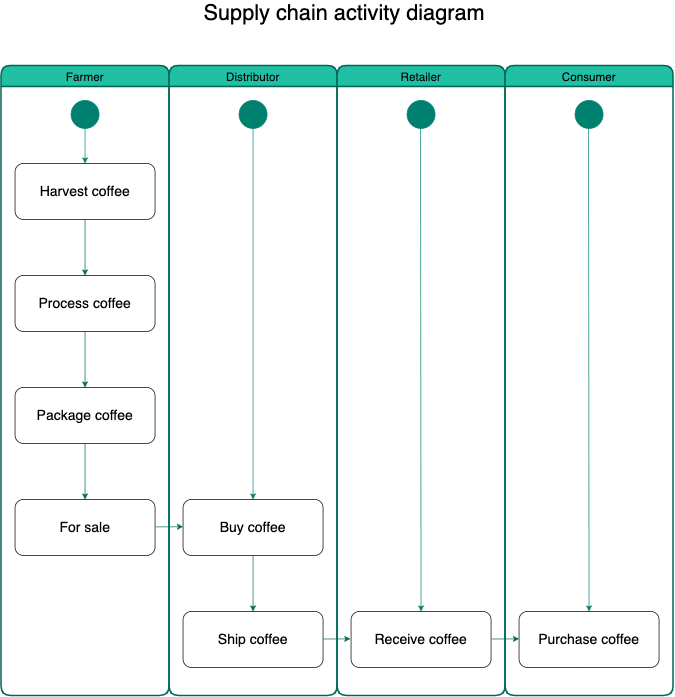

The diagram above was exported from draw.io. Its source (the exported page's mxGraphModel, read from the mxfile embedded in the PNG):
<mxGraphModel dx="1977" dy="1158" grid="1" gridSize="10" guides="1" tooltips="1" connect="1" arrows="1" fold="1" page="1" pageScale="1" pageWidth="827" pageHeight="1169" math="0" shadow="0">
  <root>
    <mxCell id="UOLD-IPV-s0h1zFCcUZA-0" />
    <mxCell id="UOLD-IPV-s0h1zFCcUZA-1" parent="UOLD-IPV-s0h1zFCcUZA-0" />
    <mxCell id="UOLD-IPV-s0h1zFCcUZA-16" value="" style="fillColor=none;strokeColor=none;pointerEvents=0;fontStyle=0;html=1;whiteSpace=wrap;container=1;collapsible=0;childLayout=stackLayout;resizeParent=1;dropTarget=0;whiteSpace=wrap;fontSize=13;spacing=0;strokeOpacity=100;absoluteArcSize=1;arcSize=9;strokeWidth=2.3;fontColor=#5C5C5C;rounded=1;" vertex="1" parent="UOLD-IPV-s0h1zFCcUZA-1">
      <mxGeometry x="340" y="180" width="720" height="900" as="geometry" />
    </mxCell>
    <mxCell id="UOLD-IPV-s0h1zFCcUZA-17" value="Farmer" style="swimlane;html=1;whiteSpace=wrap;container=1;connectable=0;collapsible=0;fontStyle=0;startSize=30;dropTarget=0;whiteSpace=wrap;fontSize=13;spacing=0;strokeColor=#006658;strokeOpacity=100;strokeWidth=2.3;fontSize=16.7;fillColor=#21C0A5;rounded=1;fontColor=#080808;" vertex="1" parent="UOLD-IPV-s0h1zFCcUZA-16">
      <mxGeometry width="240" height="900" as="geometry" />
    </mxCell>
    <mxCell id="UOLD-IPV-s0h1zFCcUZA-18" value="Distributor" style="swimlane;html=1;whiteSpace=wrap;container=1;connectable=0;collapsible=0;fontStyle=0;startSize=30;dropTarget=0;whiteSpace=wrap;fontSize=13;spacing=0;strokeColor=#006658;strokeOpacity=100;strokeWidth=2.3;fontSize=16.7;fillColor=#21C0A5;rounded=1;fontColor=#080808;" vertex="1" parent="UOLD-IPV-s0h1zFCcUZA-16">
      <mxGeometry x="240" width="240" height="900" as="geometry" />
    </mxCell>
    <mxCell id="UOLD-IPV-s0h1zFCcUZA-19" value="Retailer" style="swimlane;html=1;whiteSpace=wrap;container=1;connectable=0;collapsible=0;fontStyle=0;startSize=30;dropTarget=0;whiteSpace=wrap;fontSize=13;spacing=0;strokeColor=#006658;strokeOpacity=100;strokeWidth=2.3;fontSize=16.7;fillColor=#21C0A5;rounded=1;fontColor=#080808;" vertex="1" parent="UOLD-IPV-s0h1zFCcUZA-16">
      <mxGeometry x="480" width="240" height="900" as="geometry" />
    </mxCell>
    <mxCell id="UOLD-IPV-s0h1zFCcUZA-20" value="" style="fillColor=none;strokeColor=none;pointerEvents=0;fontStyle=0;html=1;whiteSpace=wrap;container=1;collapsible=0;childLayout=stackLayout;resizeParent=1;dropTarget=0;whiteSpace=wrap;fontSize=13;spacing=0;strokeOpacity=100;absoluteArcSize=1;arcSize=9;strokeWidth=2.3;rounded=1;fontColor=#080808;" vertex="1" parent="UOLD-IPV-s0h1zFCcUZA-1">
      <mxGeometry x="1060" y="180" width="240" height="900" as="geometry" />
    </mxCell>
    <mxCell id="UOLD-IPV-s0h1zFCcUZA-21" value="Consumer" style="swimlane;html=1;whiteSpace=wrap;container=1;connectable=0;collapsible=0;fontStyle=0;startSize=30;dropTarget=0;whiteSpace=wrap;fontSize=13;spacing=0;strokeColor=#006658;strokeOpacity=100;strokeWidth=2.3;fontSize=16.7;fillColor=#21C0A5;rounded=1;" vertex="1" parent="UOLD-IPV-s0h1zFCcUZA-20">
      <mxGeometry width="240" height="900" as="geometry" />
    </mxCell>
    <mxCell id="UOLD-IPV-s0h1zFCcUZA-33" value="" style="edgeStyle=orthogonalEdgeStyle;rounded=1;orthogonalLoop=1;jettySize=auto;html=1;fontSize=20;fontColor=#000000;strokeColor=#006658;fillColor=#21C0A5;" edge="1" parent="UOLD-IPV-s0h1zFCcUZA-1" source="UOLD-IPV-s0h1zFCcUZA-24" target="UOLD-IPV-s0h1zFCcUZA-25">
      <mxGeometry relative="1" as="geometry" />
    </mxCell>
    <mxCell id="UOLD-IPV-s0h1zFCcUZA-24" value="&lt;font style=&quot;font-size: 20px;&quot;&gt;Harvest coffee&lt;/font&gt;" style="rounded=1;whiteSpace=wrap;html=1;glass=0;shadow=0;sketch=0;labelBackgroundColor=none;labelBorderColor=none;fontSize=20;verticalAlign=middle;spacingTop=0;" vertex="1" parent="UOLD-IPV-s0h1zFCcUZA-1">
      <mxGeometry x="360" y="320" width="200" height="80" as="geometry" />
    </mxCell>
    <mxCell id="UOLD-IPV-s0h1zFCcUZA-34" value="" style="edgeStyle=orthogonalEdgeStyle;rounded=1;orthogonalLoop=1;jettySize=auto;html=1;fontSize=20;fontColor=#000000;strokeColor=#006658;fillColor=#21C0A5;" edge="1" parent="UOLD-IPV-s0h1zFCcUZA-1" source="UOLD-IPV-s0h1zFCcUZA-25" target="UOLD-IPV-s0h1zFCcUZA-26">
      <mxGeometry relative="1" as="geometry" />
    </mxCell>
    <mxCell id="UOLD-IPV-s0h1zFCcUZA-25" value="&lt;font style=&quot;font-size: 20px;&quot;&gt;Process coffee&lt;/font&gt;" style="rounded=1;whiteSpace=wrap;html=1;glass=0;shadow=0;sketch=0;labelBackgroundColor=none;labelBorderColor=none;fontSize=20;verticalAlign=middle;spacingTop=0;" vertex="1" parent="UOLD-IPV-s0h1zFCcUZA-1">
      <mxGeometry x="360" y="480" width="200" height="80" as="geometry" />
    </mxCell>
    <mxCell id="UOLD-IPV-s0h1zFCcUZA-35" value="" style="edgeStyle=orthogonalEdgeStyle;rounded=1;orthogonalLoop=1;jettySize=auto;html=1;fontSize=20;fontColor=#000000;strokeColor=#006658;fillColor=#21C0A5;" edge="1" parent="UOLD-IPV-s0h1zFCcUZA-1" source="UOLD-IPV-s0h1zFCcUZA-26" target="UOLD-IPV-s0h1zFCcUZA-27">
      <mxGeometry relative="1" as="geometry" />
    </mxCell>
    <mxCell id="UOLD-IPV-s0h1zFCcUZA-26" value="&lt;font style=&quot;font-size: 20px;&quot;&gt;Package coffee&lt;/font&gt;" style="rounded=1;whiteSpace=wrap;html=1;glass=0;shadow=0;sketch=0;labelBackgroundColor=none;labelBorderColor=none;fontSize=20;verticalAlign=middle;spacingTop=0;" vertex="1" parent="UOLD-IPV-s0h1zFCcUZA-1">
      <mxGeometry x="360" y="640" width="200" height="80" as="geometry" />
    </mxCell>
    <mxCell id="UOLD-IPV-s0h1zFCcUZA-27" value="&lt;span style=&quot;font-size: 20px;&quot;&gt;For sale&lt;/span&gt;" style="rounded=1;whiteSpace=wrap;html=1;glass=0;shadow=0;sketch=0;labelBackgroundColor=none;labelBorderColor=none;fontSize=20;verticalAlign=middle;spacingTop=0;" vertex="1" parent="UOLD-IPV-s0h1zFCcUZA-1">
      <mxGeometry x="360" y="800" width="200" height="80" as="geometry" />
    </mxCell>
    <mxCell id="UOLD-IPV-s0h1zFCcUZA-28" value="&lt;font style=&quot;font-size: 20px;&quot;&gt;Ship coffee&lt;/font&gt;" style="rounded=1;whiteSpace=wrap;html=1;glass=0;shadow=0;sketch=0;labelBackgroundColor=none;labelBorderColor=none;fontSize=20;verticalAlign=middle;spacingTop=0;" vertex="1" parent="UOLD-IPV-s0h1zFCcUZA-1">
      <mxGeometry x="600" y="960" width="200" height="80" as="geometry" />
    </mxCell>
    <mxCell id="UOLD-IPV-s0h1zFCcUZA-38" value="" style="edgeStyle=orthogonalEdgeStyle;rounded=1;orthogonalLoop=1;jettySize=auto;html=1;fontSize=20;fontColor=#000000;strokeColor=#006658;fillColor=#21C0A5;" edge="1" parent="UOLD-IPV-s0h1zFCcUZA-1" source="UOLD-IPV-s0h1zFCcUZA-29" target="UOLD-IPV-s0h1zFCcUZA-28">
      <mxGeometry relative="1" as="geometry" />
    </mxCell>
    <mxCell id="UOLD-IPV-s0h1zFCcUZA-29" value="&lt;font style=&quot;font-size: 20px;&quot;&gt;Buy coffee&lt;/font&gt;" style="rounded=1;whiteSpace=wrap;html=1;glass=0;shadow=0;sketch=0;labelBackgroundColor=none;labelBorderColor=none;fontSize=20;verticalAlign=middle;spacingTop=0;" vertex="1" parent="UOLD-IPV-s0h1zFCcUZA-1">
      <mxGeometry x="600" y="800" width="200" height="80" as="geometry" />
    </mxCell>
    <mxCell id="UOLD-IPV-s0h1zFCcUZA-30" value="&lt;font style=&quot;font-size: 20px;&quot;&gt;Purchase coffee&lt;/font&gt;" style="rounded=1;whiteSpace=wrap;html=1;glass=0;shadow=0;sketch=0;labelBackgroundColor=none;labelBorderColor=none;fontSize=20;verticalAlign=middle;spacingTop=0;" vertex="1" parent="UOLD-IPV-s0h1zFCcUZA-1">
      <mxGeometry x="1080" y="960" width="200" height="80" as="geometry" />
    </mxCell>
    <mxCell id="UOLD-IPV-s0h1zFCcUZA-31" value="&lt;font style=&quot;font-size: 20px;&quot;&gt;Receive coffee&lt;/font&gt;" style="rounded=1;whiteSpace=wrap;html=1;glass=0;shadow=0;sketch=0;labelBackgroundColor=none;labelBorderColor=none;fontSize=20;verticalAlign=middle;spacingTop=0;" vertex="1" parent="UOLD-IPV-s0h1zFCcUZA-1">
      <mxGeometry x="840" y="960" width="200" height="80" as="geometry" />
    </mxCell>
    <mxCell id="UOLD-IPV-s0h1zFCcUZA-36" value="" style="endArrow=classic;html=1;fontSize=20;fontColor=#000000;strokeColor=#006658;fillColor=#21C0A5;" edge="1" parent="UOLD-IPV-s0h1zFCcUZA-1">
      <mxGeometry width="50" height="50" relative="1" as="geometry">
        <mxPoint x="561" y="839.17" as="sourcePoint" />
        <mxPoint x="600" y="839" as="targetPoint" />
      </mxGeometry>
    </mxCell>
    <mxCell id="UOLD-IPV-s0h1zFCcUZA-39" value="" style="endArrow=classic;html=1;fontSize=20;fontColor=#000000;strokeColor=#006658;fillColor=#21C0A5;" edge="1" parent="UOLD-IPV-s0h1zFCcUZA-1">
      <mxGeometry width="50" height="50" relative="1" as="geometry">
        <mxPoint x="1041" y="999.34" as="sourcePoint" />
        <mxPoint x="1080" y="999.17" as="targetPoint" />
      </mxGeometry>
    </mxCell>
    <mxCell id="UOLD-IPV-s0h1zFCcUZA-40" value="" style="endArrow=classic;html=1;fontSize=20;fontColor=#000000;strokeColor=#006658;fillColor=#21C0A5;" edge="1" parent="UOLD-IPV-s0h1zFCcUZA-1">
      <mxGeometry width="50" height="50" relative="1" as="geometry">
        <mxPoint x="800" y="999.34" as="sourcePoint" />
        <mxPoint x="839" y="999.17" as="targetPoint" />
      </mxGeometry>
    </mxCell>
    <mxCell id="UOLD-IPV-s0h1zFCcUZA-41" value="&lt;font style=&quot;font-size: 31px&quot;&gt;Supply chain activity diagram&lt;/font&gt;" style="text;html=1;align=center;verticalAlign=middle;resizable=0;points=[];autosize=1;strokeColor=none;fontSize=20;fontColor=#000000;" vertex="1" parent="UOLD-IPV-s0h1zFCcUZA-1">
      <mxGeometry x="620" y="90" width="420" height="30" as="geometry" />
    </mxCell>
    <mxCell id="aZQpcYLhAeZvK1bh-X8r-0" value="" style="ellipse;whiteSpace=wrap;html=1;aspect=fixed;rounded=1;shadow=0;glass=0;labelBackgroundColor=#FFFFFF;sketch=0;fontFamily=Helvetica;fontSize=13;fontColor=#00806E;strokeColor=#00806E;gradientColor=none;align=center;verticalAlign=bottom;fillColor=#00806E;" vertex="1" parent="UOLD-IPV-s0h1zFCcUZA-1">
      <mxGeometry x="440" y="230" width="40" height="40" as="geometry" />
    </mxCell>
    <mxCell id="aZQpcYLhAeZvK1bh-X8r-1" value="" style="ellipse;whiteSpace=wrap;html=1;aspect=fixed;rounded=1;shadow=0;glass=0;labelBackgroundColor=#FFFFFF;sketch=0;fontFamily=Helvetica;fontSize=13;fontColor=#00806E;strokeColor=#00806E;gradientColor=none;align=center;verticalAlign=bottom;fillColor=#00806E;" vertex="1" parent="UOLD-IPV-s0h1zFCcUZA-1">
      <mxGeometry x="1160" y="230" width="40" height="40" as="geometry" />
    </mxCell>
    <mxCell id="aZQpcYLhAeZvK1bh-X8r-2" value="" style="ellipse;whiteSpace=wrap;html=1;aspect=fixed;rounded=1;shadow=0;glass=0;labelBackgroundColor=#FFFFFF;sketch=0;fontFamily=Helvetica;fontSize=13;fontColor=#00806E;strokeColor=#00806E;gradientColor=none;align=center;verticalAlign=bottom;fillColor=#00806E;" vertex="1" parent="UOLD-IPV-s0h1zFCcUZA-1">
      <mxGeometry x="920" y="230" width="40" height="40" as="geometry" />
    </mxCell>
    <mxCell id="aZQpcYLhAeZvK1bh-X8r-3" value="" style="ellipse;whiteSpace=wrap;html=1;aspect=fixed;rounded=1;shadow=0;glass=0;labelBackgroundColor=#FFFFFF;sketch=0;fontFamily=Helvetica;fontSize=13;fontColor=#00806E;strokeColor=#00806E;gradientColor=none;align=center;verticalAlign=bottom;fillColor=#00806E;" vertex="1" parent="UOLD-IPV-s0h1zFCcUZA-1">
      <mxGeometry x="680" y="230" width="40" height="40" as="geometry" />
    </mxCell>
    <mxCell id="aZQpcYLhAeZvK1bh-X8r-7" value="" style="endArrow=classic;html=1;labelBackgroundColor=#FFFFFF;fontFamily=Helvetica;fontSize=13;fontColor=#00806E;strokeColor=#00806E;fillColor=#21C0A5;align=center;verticalAlign=bottom;exitX=0.5;exitY=1;exitDx=0;exitDy=0;" edge="1" parent="UOLD-IPV-s0h1zFCcUZA-1" source="aZQpcYLhAeZvK1bh-X8r-0">
      <mxGeometry width="50" height="50" relative="1" as="geometry">
        <mxPoint x="510" y="270" as="sourcePoint" />
        <mxPoint x="460" y="320" as="targetPoint" />
      </mxGeometry>
    </mxCell>
    <mxCell id="aZQpcYLhAeZvK1bh-X8r-10" value="" style="endArrow=classic;html=1;labelBackgroundColor=#FFFFFF;fontFamily=Helvetica;fontSize=13;fontColor=#00806E;strokeColor=#00806E;fillColor=#21C0A5;align=center;verticalAlign=bottom;exitX=0.5;exitY=1;exitDx=0;exitDy=0;" edge="1" parent="UOLD-IPV-s0h1zFCcUZA-1" source="aZQpcYLhAeZvK1bh-X8r-3">
      <mxGeometry width="50" height="50" relative="1" as="geometry">
        <mxPoint x="501" y="280" as="sourcePoint" />
        <mxPoint x="700" y="800" as="targetPoint" />
      </mxGeometry>
    </mxCell>
    <mxCell id="aZQpcYLhAeZvK1bh-X8r-11" value="" style="endArrow=classic;html=1;labelBackgroundColor=#FFFFFF;fontFamily=Helvetica;fontSize=13;fontColor=#00806E;strokeColor=#00806E;fillColor=#21C0A5;align=center;verticalAlign=bottom;exitX=0.5;exitY=1;exitDx=0;exitDy=0;entryX=0.5;entryY=0;entryDx=0;entryDy=0;" edge="1" parent="UOLD-IPV-s0h1zFCcUZA-1" target="UOLD-IPV-s0h1zFCcUZA-31">
      <mxGeometry width="50" height="50" relative="1" as="geometry">
        <mxPoint x="939.17" y="270" as="sourcePoint" />
        <mxPoint x="939.17" y="800" as="targetPoint" />
      </mxGeometry>
    </mxCell>
    <mxCell id="aZQpcYLhAeZvK1bh-X8r-12" value="" style="endArrow=classic;html=1;labelBackgroundColor=#FFFFFF;fontFamily=Helvetica;fontSize=13;fontColor=#00806E;strokeColor=#00806E;fillColor=#21C0A5;align=center;verticalAlign=bottom;exitX=0.5;exitY=1;exitDx=0;exitDy=0;entryX=0.5;entryY=0;entryDx=0;entryDy=0;" edge="1" parent="UOLD-IPV-s0h1zFCcUZA-1">
      <mxGeometry width="50" height="50" relative="1" as="geometry">
        <mxPoint x="1179.17" y="270" as="sourcePoint" />
        <mxPoint x="1180" y="960" as="targetPoint" />
      </mxGeometry>
    </mxCell>
  </root>
</mxGraphModel>